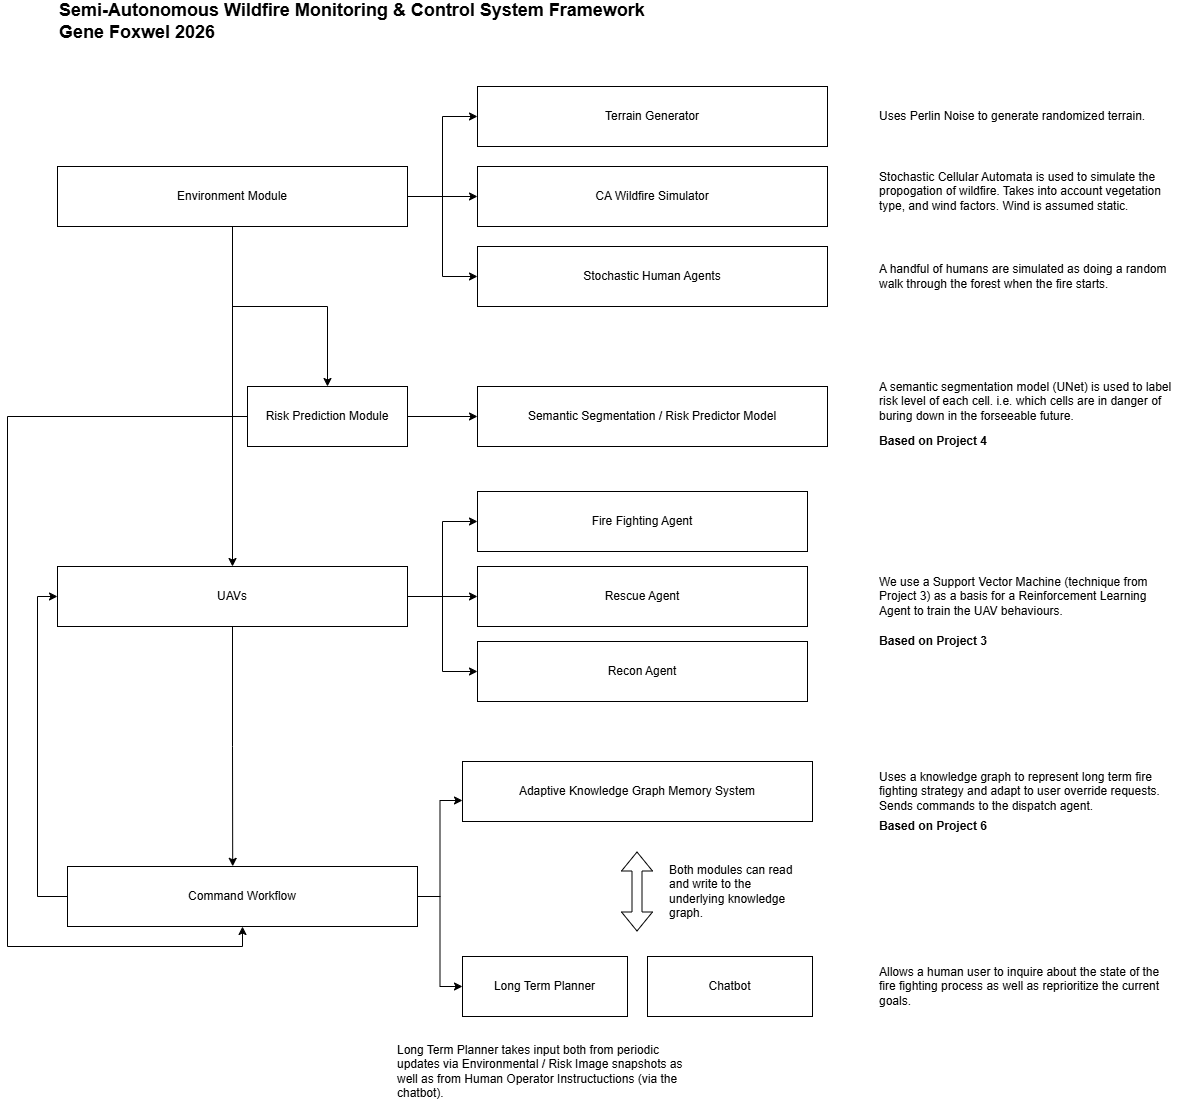

The diagram above was exported from draw.io. Its source (the exported page's mxGraphModel, read from the mxfile embedded in the PNG):
<mxGraphModel dx="2276" dy="875" grid="1" gridSize="10" guides="1" tooltips="1" connect="1" arrows="1" fold="1" page="1" pageScale="1" pageWidth="850" pageHeight="1100" math="0" shadow="0">
  <root>
    <mxCell id="0" />
    <mxCell id="1" parent="0" />
    <mxCell id="-BKJ1onnYNfLf-bJvCuk-5" style="edgeStyle=orthogonalEdgeStyle;rounded=0;orthogonalLoop=1;jettySize=auto;html=1;entryX=0;entryY=0.5;entryDx=0;entryDy=0;" parent="1" source="-BKJ1onnYNfLf-bJvCuk-1" target="-BKJ1onnYNfLf-bJvCuk-2" edge="1">
      <mxGeometry relative="1" as="geometry" />
    </mxCell>
    <mxCell id="-BKJ1onnYNfLf-bJvCuk-6" style="edgeStyle=orthogonalEdgeStyle;rounded=0;orthogonalLoop=1;jettySize=auto;html=1;entryX=0;entryY=0.5;entryDx=0;entryDy=0;" parent="1" source="-BKJ1onnYNfLf-bJvCuk-1" target="-BKJ1onnYNfLf-bJvCuk-3" edge="1">
      <mxGeometry relative="1" as="geometry" />
    </mxCell>
    <mxCell id="-BKJ1onnYNfLf-bJvCuk-7" style="edgeStyle=orthogonalEdgeStyle;rounded=0;orthogonalLoop=1;jettySize=auto;html=1;entryX=0;entryY=0.5;entryDx=0;entryDy=0;" parent="1" source="-BKJ1onnYNfLf-bJvCuk-1" target="-BKJ1onnYNfLf-bJvCuk-4" edge="1">
      <mxGeometry relative="1" as="geometry" />
    </mxCell>
    <mxCell id="-BKJ1onnYNfLf-bJvCuk-9" style="edgeStyle=orthogonalEdgeStyle;rounded=0;orthogonalLoop=1;jettySize=auto;html=1;entryX=0.5;entryY=0;entryDx=0;entryDy=0;" parent="1" source="-BKJ1onnYNfLf-bJvCuk-1" target="-BKJ1onnYNfLf-bJvCuk-8" edge="1">
      <mxGeometry relative="1" as="geometry" />
    </mxCell>
    <mxCell id="yNSJN4WaUu4dFpf9RqAE-2" style="edgeStyle=orthogonalEdgeStyle;rounded=0;orthogonalLoop=1;jettySize=auto;html=1;entryX=0.5;entryY=0;entryDx=0;entryDy=0;" parent="1" source="-BKJ1onnYNfLf-bJvCuk-1" target="-BKJ1onnYNfLf-bJvCuk-17" edge="1">
      <mxGeometry relative="1" as="geometry" />
    </mxCell>
    <mxCell id="-BKJ1onnYNfLf-bJvCuk-1" value="Environment Module" style="rounded=0;whiteSpace=wrap;html=1;" parent="1" vertex="1">
      <mxGeometry x="-780" y="205" width="350" height="60" as="geometry" />
    </mxCell>
    <mxCell id="-BKJ1onnYNfLf-bJvCuk-2" value="Terrain Generator" style="rounded=0;whiteSpace=wrap;html=1;" parent="1" vertex="1">
      <mxGeometry x="-360" y="125" width="350" height="60" as="geometry" />
    </mxCell>
    <mxCell id="-BKJ1onnYNfLf-bJvCuk-3" value="CA Wildfire Simulator" style="rounded=0;whiteSpace=wrap;html=1;" parent="1" vertex="1">
      <mxGeometry x="-360" y="205" width="350" height="60" as="geometry" />
    </mxCell>
    <mxCell id="-BKJ1onnYNfLf-bJvCuk-4" value="Stochastic Human Agents" style="rounded=0;whiteSpace=wrap;html=1;" parent="1" vertex="1">
      <mxGeometry x="-360" y="285" width="350" height="60" as="geometry" />
    </mxCell>
    <mxCell id="-BKJ1onnYNfLf-bJvCuk-11" value="" style="edgeStyle=orthogonalEdgeStyle;rounded=0;orthogonalLoop=1;jettySize=auto;html=1;" parent="1" source="-BKJ1onnYNfLf-bJvCuk-8" target="-BKJ1onnYNfLf-bJvCuk-10" edge="1">
      <mxGeometry relative="1" as="geometry" />
    </mxCell>
    <mxCell id="yNSJN4WaUu4dFpf9RqAE-1" style="edgeStyle=orthogonalEdgeStyle;rounded=0;orthogonalLoop=1;jettySize=auto;html=1;entryX=0.5;entryY=1;entryDx=0;entryDy=0;" parent="1" source="-BKJ1onnYNfLf-bJvCuk-8" target="-BKJ1onnYNfLf-bJvCuk-29" edge="1">
      <mxGeometry relative="1" as="geometry">
        <Array as="points">
          <mxPoint x="-830" y="455" />
          <mxPoint x="-830" y="985" />
          <mxPoint x="-595" y="985" />
        </Array>
      </mxGeometry>
    </mxCell>
    <mxCell id="-BKJ1onnYNfLf-bJvCuk-8" value="Risk Prediction Module" style="rounded=0;whiteSpace=wrap;html=1;" parent="1" vertex="1">
      <mxGeometry x="-590" y="425" width="160" height="60" as="geometry" />
    </mxCell>
    <mxCell id="-BKJ1onnYNfLf-bJvCuk-10" value="Semantic Segmentation / Risk Predictor Model" style="rounded=0;whiteSpace=wrap;html=1;" parent="1" vertex="1">
      <mxGeometry x="-360" y="425" width="350" height="60" as="geometry" />
    </mxCell>
    <mxCell id="-BKJ1onnYNfLf-bJvCuk-12" value="Semi-Autonomous Wildfire Monitoring &amp;amp; Control System Framework&lt;div&gt;Gene Foxwel 2026&lt;/div&gt;" style="text;html=1;align=left;verticalAlign=middle;whiteSpace=wrap;rounded=0;fontStyle=1;fontSize=18;" parent="1" vertex="1">
      <mxGeometry x="-780" y="45" width="770" height="30" as="geometry" />
    </mxCell>
    <mxCell id="-BKJ1onnYNfLf-bJvCuk-13" value="Uses Perlin Noise to generate randomized terrain." style="text;html=1;align=left;verticalAlign=middle;whiteSpace=wrap;rounded=0;" parent="1" vertex="1">
      <mxGeometry x="40" y="140" width="300" height="30" as="geometry" />
    </mxCell>
    <mxCell id="-BKJ1onnYNfLf-bJvCuk-14" value="Stochastic Cellular Automata is used to simulate the propogation of wildfire. Takes into account vegetation type, and wind factors. Wind is assumed static." style="text;html=1;align=left;verticalAlign=middle;whiteSpace=wrap;rounded=0;" parent="1" vertex="1">
      <mxGeometry x="40" y="215" width="300" height="30" as="geometry" />
    </mxCell>
    <mxCell id="-BKJ1onnYNfLf-bJvCuk-15" value="A handful of humans are simulated as doing a random walk through the forest when the fire starts." style="text;html=1;align=left;verticalAlign=middle;whiteSpace=wrap;rounded=0;" parent="1" vertex="1">
      <mxGeometry x="40" y="300" width="300" height="30" as="geometry" />
    </mxCell>
    <mxCell id="-BKJ1onnYNfLf-bJvCuk-16" value="A semantic segmentation model (UNet) is used to label risk level of each cell. i.e. which cells are in danger of buring down in the forseeable future." style="text;html=1;align=left;verticalAlign=middle;whiteSpace=wrap;rounded=0;" parent="1" vertex="1">
      <mxGeometry x="40" y="425" width="300" height="30" as="geometry" />
    </mxCell>
    <mxCell id="GVSS3oOvEPp0ES2E0q-7-2" style="edgeStyle=orthogonalEdgeStyle;rounded=0;orthogonalLoop=1;jettySize=auto;html=1;entryX=0;entryY=0.5;entryDx=0;entryDy=0;" edge="1" parent="1" source="-BKJ1onnYNfLf-bJvCuk-17" target="-BKJ1onnYNfLf-bJvCuk-19">
      <mxGeometry relative="1" as="geometry" />
    </mxCell>
    <mxCell id="GVSS3oOvEPp0ES2E0q-7-3" style="edgeStyle=orthogonalEdgeStyle;rounded=0;orthogonalLoop=1;jettySize=auto;html=1;entryX=0;entryY=0.5;entryDx=0;entryDy=0;" edge="1" parent="1" source="-BKJ1onnYNfLf-bJvCuk-17" target="GVSS3oOvEPp0ES2E0q-7-1">
      <mxGeometry relative="1" as="geometry" />
    </mxCell>
    <mxCell id="GVSS3oOvEPp0ES2E0q-7-4" style="edgeStyle=orthogonalEdgeStyle;rounded=0;orthogonalLoop=1;jettySize=auto;html=1;entryX=0;entryY=0.5;entryDx=0;entryDy=0;" edge="1" parent="1" source="-BKJ1onnYNfLf-bJvCuk-17" target="-BKJ1onnYNfLf-bJvCuk-18">
      <mxGeometry relative="1" as="geometry" />
    </mxCell>
    <mxCell id="-BKJ1onnYNfLf-bJvCuk-17" value="UAVs" style="rounded=0;whiteSpace=wrap;html=1;" parent="1" vertex="1">
      <mxGeometry x="-780" y="605" width="350" height="60" as="geometry" />
    </mxCell>
    <mxCell id="-BKJ1onnYNfLf-bJvCuk-18" value="Recon Agent" style="rounded=0;whiteSpace=wrap;html=1;" parent="1" vertex="1">
      <mxGeometry x="-360" y="680" width="330" height="60" as="geometry" />
    </mxCell>
    <mxCell id="-BKJ1onnYNfLf-bJvCuk-19" value="Fire Fighting Agent" style="rounded=0;whiteSpace=wrap;html=1;" parent="1" vertex="1">
      <mxGeometry x="-360" y="530" width="330" height="60" as="geometry" />
    </mxCell>
    <mxCell id="-BKJ1onnYNfLf-bJvCuk-41" style="edgeStyle=orthogonalEdgeStyle;rounded=0;orthogonalLoop=1;jettySize=auto;html=1;entryX=0;entryY=0.5;entryDx=0;entryDy=0;" parent="1" source="-BKJ1onnYNfLf-bJvCuk-29" target="-BKJ1onnYNfLf-bJvCuk-17" edge="1">
      <mxGeometry relative="1" as="geometry">
        <Array as="points">
          <mxPoint x="-800" y="935" />
          <mxPoint x="-800" y="635" />
        </Array>
      </mxGeometry>
    </mxCell>
    <mxCell id="-BKJ1onnYNfLf-bJvCuk-49" style="edgeStyle=orthogonalEdgeStyle;rounded=0;orthogonalLoop=1;jettySize=auto;html=1;entryX=0;entryY=0.5;entryDx=0;entryDy=0;" parent="1" source="-BKJ1onnYNfLf-bJvCuk-29" target="-BKJ1onnYNfLf-bJvCuk-30" edge="1">
      <mxGeometry relative="1" as="geometry" />
    </mxCell>
    <mxCell id="-BKJ1onnYNfLf-bJvCuk-29" value="Command Workflow" style="rounded=0;whiteSpace=wrap;html=1;" parent="1" vertex="1">
      <mxGeometry x="-770" y="905" width="350" height="60" as="geometry" />
    </mxCell>
    <mxCell id="-BKJ1onnYNfLf-bJvCuk-30" value="Long Term Planner" style="rounded=0;whiteSpace=wrap;html=1;" parent="1" vertex="1">
      <mxGeometry x="-375" y="995" width="165" height="60" as="geometry" />
    </mxCell>
    <mxCell id="-BKJ1onnYNfLf-bJvCuk-31" value="Chatbot" style="rounded=0;whiteSpace=wrap;html=1;" parent="1" vertex="1">
      <mxGeometry x="-190" y="995" width="165" height="60" as="geometry" />
    </mxCell>
    <mxCell id="-BKJ1onnYNfLf-bJvCuk-35" style="edgeStyle=orthogonalEdgeStyle;rounded=0;orthogonalLoop=1;jettySize=auto;html=1;entryX=0.472;entryY=-0.003;entryDx=0;entryDy=0;entryPerimeter=0;" parent="1" source="-BKJ1onnYNfLf-bJvCuk-17" target="-BKJ1onnYNfLf-bJvCuk-29" edge="1">
      <mxGeometry relative="1" as="geometry" />
    </mxCell>
    <mxCell id="-BKJ1onnYNfLf-bJvCuk-36" value="Based on Project 4&amp;nbsp;" style="text;html=1;align=left;verticalAlign=middle;whiteSpace=wrap;rounded=0;fontStyle=1" parent="1" vertex="1">
      <mxGeometry x="40" y="465" width="300" height="30" as="geometry" />
    </mxCell>
    <mxCell id="-BKJ1onnYNfLf-bJvCuk-38" value="Uses a knowledge graph to represent long term fire fighting strategy and adapt to user override requests. Sends commands to the dispatch agent." style="text;html=1;align=left;verticalAlign=middle;whiteSpace=wrap;rounded=0;" parent="1" vertex="1">
      <mxGeometry x="40" y="800" width="300" height="60" as="geometry" />
    </mxCell>
    <mxCell id="-BKJ1onnYNfLf-bJvCuk-39" value="Based on Project 6" style="text;html=1;align=left;verticalAlign=middle;whiteSpace=wrap;rounded=0;fontStyle=1" parent="1" vertex="1">
      <mxGeometry x="40" y="850" width="300" height="30" as="geometry" />
    </mxCell>
    <mxCell id="-BKJ1onnYNfLf-bJvCuk-40" value="Allows a human user to inquire about the state of the fire fighting process as well as reprioritize the current goals." style="text;html=1;align=left;verticalAlign=middle;whiteSpace=wrap;rounded=0;" parent="1" vertex="1">
      <mxGeometry x="40" y="995" width="300" height="60" as="geometry" />
    </mxCell>
    <mxCell id="-BKJ1onnYNfLf-bJvCuk-45" value="Adaptive Knowledge Graph Memory System" style="rounded=0;whiteSpace=wrap;html=1;" parent="1" vertex="1">
      <mxGeometry x="-375" y="800" width="350" height="60" as="geometry" />
    </mxCell>
    <mxCell id="-BKJ1onnYNfLf-bJvCuk-46" value="" style="shape=flexArrow;endArrow=classic;startArrow=classic;html=1;rounded=0;" parent="1" edge="1">
      <mxGeometry width="100" height="100" relative="1" as="geometry">
        <mxPoint x="-200.5" y="970" as="sourcePoint" />
        <mxPoint x="-200.5" y="890" as="targetPoint" />
      </mxGeometry>
    </mxCell>
    <mxCell id="-BKJ1onnYNfLf-bJvCuk-47" style="edgeStyle=orthogonalEdgeStyle;rounded=0;orthogonalLoop=1;jettySize=auto;html=1;entryX=0;entryY=0.65;entryDx=0;entryDy=0;entryPerimeter=0;" parent="1" source="-BKJ1onnYNfLf-bJvCuk-29" target="-BKJ1onnYNfLf-bJvCuk-45" edge="1">
      <mxGeometry relative="1" as="geometry" />
    </mxCell>
    <mxCell id="-BKJ1onnYNfLf-bJvCuk-52" value="Both modules can read and write to the underlying knowledge graph." style="text;html=1;align=left;verticalAlign=middle;whiteSpace=wrap;rounded=0;" parent="1" vertex="1">
      <mxGeometry x="-170" y="900" width="130" height="60" as="geometry" />
    </mxCell>
    <mxCell id="yNSJN4WaUu4dFpf9RqAE-3" value="Long Term Planner takes input both from periodic updates via Environmental / Risk Image snapshots as well as from Human Operator Instructuctions (via the chatbot)." style="text;html=1;align=left;verticalAlign=middle;whiteSpace=wrap;rounded=0;" parent="1" vertex="1">
      <mxGeometry x="-442.5" y="1080" width="300" height="60" as="geometry" />
    </mxCell>
    <mxCell id="GVSS3oOvEPp0ES2E0q-7-1" value="Rescue Agent" style="rounded=0;whiteSpace=wrap;html=1;" vertex="1" parent="1">
      <mxGeometry x="-360" y="605" width="330" height="60" as="geometry" />
    </mxCell>
    <mxCell id="GVSS3oOvEPp0ES2E0q-7-5" value="We use a Support Vector Machine (technique from Project 3) as a basis for a Reinforcement Learning Agent to train the UAV behaviours." style="text;html=1;align=left;verticalAlign=middle;whiteSpace=wrap;rounded=0;" vertex="1" parent="1">
      <mxGeometry x="40" y="620" width="300" height="30" as="geometry" />
    </mxCell>
    <mxCell id="GVSS3oOvEPp0ES2E0q-7-6" value="Based on Project 3&amp;nbsp;" style="text;html=1;align=left;verticalAlign=middle;whiteSpace=wrap;rounded=0;fontStyle=1" vertex="1" parent="1">
      <mxGeometry x="40" y="665" width="300" height="30" as="geometry" />
    </mxCell>
  </root>
</mxGraphModel>